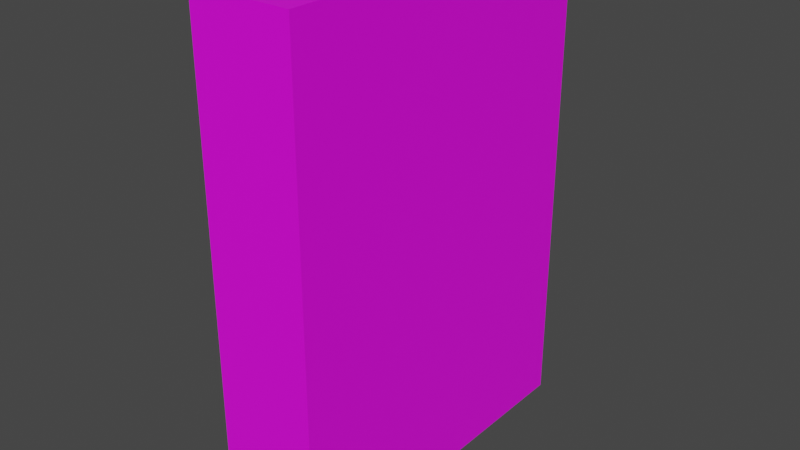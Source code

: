 # Source: book3d.blend  (saved by Blender 3.4.6; exported with 4.5.12 LTS)
import bpy
from mathutils import Matrix  # noqa: F401  (used for matrix-valued properties, if any)

bpy.ops.wm.read_factory_settings(use_empty=True)
scene = bpy.context.scene
scene.name = 'Scene'

# ---- collections
col_collection = bpy.data.collections.new('Collection'); scene.collection.children.link(col_collection)

# ---- images (referenced by path relative to the original .blend; pixels are not part of the script)
import os
ASSET_DIR = os.environ.get("B2B_ASSET_DIR", "")  # directory of the original .blend (textures are referenced by path, not embedded)
HERE = os.path.dirname(os.path.abspath(__file__))  # packed textures are extracted next to this script under _unpacked/

def load_image(name, relpath, width, height, colorspace="sRGB"):
    """Load a texture the original file referenced (path relative to the .blend, or extracted next to this script)."""
    p = next((c for c in (os.path.join(HERE, relpath), os.path.join(ASSET_DIR, relpath)) if relpath and os.path.exists(c)), "")
    if p:
        img = bpy.data.images.load(p, check_existing=True)
        img.name = name
    else:  # same state as the original file: an image datablock whose file is absent (Cycles renders it pink)
        img = bpy.data.images.new(name, width, height)
        img.source = "FILE"
        img.filepath = "//" + (relpath or name)
    img.colorspace_settings.name = colorspace
    return img
img_yz_plane_png = load_image('yz_plane.png', 'yz_plane.png', 1024, 1024, 'sRGB')
img_xz_plane_png = load_image('xz_plane.png', 'xz_plane.png', 1024, 1024, 'sRGB')
img_xy_plane_png = load_image('xy_plane.png', 'xy_plane.png', 1024, 1024, 'sRGB')

# ---- materials (node trees are filled in below, after node groups)
mat_base = bpy.data.materials.new('base')
mat_base.use_transparent_shadow = False
mat_yz = bpy.data.materials.new('yz')
mat_yz.use_transparent_shadow = False
mat_xz = bpy.data.materials.new('xz')
mat_xz.use_transparent_shadow = False
mat_xy = bpy.data.materials.new('xy')
mat_xy.use_transparent_shadow = False

# ---- material node trees
mat_base.use_nodes = True; mat_base.node_tree.nodes.clear()
_N = mat_base.node_tree.nodes; _L = mat_base.node_tree.links
n0 = _N.new('ShaderNodeBsdfPrincipled'); n0.name = 'Principled BSDF'; n0.location = (10, 300)
n0.distribution = 'GGX'
n0.subsurface_method = 'RANDOM_WALK_SKIN'
n0.inputs[0].default_value = (0.0, 0.0, 0.0, 1.0)
n0.inputs[3].default_value = 1.45
n0.inputs[27].default_value = (0.0, 0.0, 0.0, 1.0)
n0.inputs[28].default_value = 1.0
n1 = _N.new('ShaderNodeOutputMaterial'); n1.name = 'Material Output'; n1.location = (300, 300)
_L.new(n0.outputs[0], n1.inputs[0])
n1.is_active_output = True
mat_yz.use_nodes = True; mat_yz.node_tree.nodes.clear()
_N = mat_yz.node_tree.nodes; _L = mat_yz.node_tree.links
n0 = _N.new('ShaderNodeBsdfPrincipled'); n0.name = 'Principled BSDF'; n0.location = (10, 300)
n0.distribution = 'GGX'
n0.subsurface_method = 'RANDOM_WALK_SKIN'
n0.inputs[3].default_value = 1.45
n0.inputs[27].default_value = (0.0, 0.0, 0.0, 1.0)
n0.inputs[28].default_value = 1.0
n1 = _N.new('ShaderNodeOutputMaterial'); n1.name = 'Material Output'; n1.location = (300, 300)
n2 = _N.new('ShaderNodeTexImage'); n2.name = 'Image Texture'; n2.location = (-280, 280)
n2.image = img_yz_plane_png
_L.new(n0.outputs[0], n1.inputs[0])
_L.new(n2.outputs[0], n0.inputs[0])
n1.is_active_output = True
mat_xz.use_nodes = True; mat_xz.node_tree.nodes.clear()
_N = mat_xz.node_tree.nodes; _L = mat_xz.node_tree.links
n0 = _N.new('ShaderNodeBsdfPrincipled'); n0.name = 'Principled BSDF'; n0.location = (10, 300)
n0.distribution = 'GGX'
n0.subsurface_method = 'RANDOM_WALK_SKIN'
n0.inputs[3].default_value = 1.45
n0.inputs[27].default_value = (0.0, 0.0, 0.0, 1.0)
n0.inputs[28].default_value = 1.0
n1 = _N.new('ShaderNodeOutputMaterial'); n1.name = 'Material Output'; n1.location = (300, 300)
n2 = _N.new('ShaderNodeTexImage'); n2.name = 'Image Texture'; n2.location = (-280, 280)
n2.image = img_xz_plane_png
_L.new(n0.outputs[0], n1.inputs[0])
_L.new(n2.outputs[0], n0.inputs[0])
n1.is_active_output = True
mat_xy.use_nodes = True; mat_xy.node_tree.nodes.clear()
_N = mat_xy.node_tree.nodes; _L = mat_xy.node_tree.links
n0 = _N.new('ShaderNodeBsdfPrincipled'); n0.name = 'Principled BSDF'; n0.location = (10, 300)
n0.distribution = 'GGX'
n0.subsurface_method = 'RANDOM_WALK_SKIN'
n0.inputs[3].default_value = 1.45
n0.inputs[27].default_value = (0.0, 0.0, 0.0, 1.0)
n0.inputs[28].default_value = 1.0
n1 = _N.new('ShaderNodeOutputMaterial'); n1.name = 'Material Output'; n1.location = (300, 300)
n2 = _N.new('ShaderNodeTexImage'); n2.name = 'Image Texture'; n2.location = (-280, 280)
n2.image = img_xy_plane_png
_L.new(n0.outputs[0], n1.inputs[0])
_L.new(n2.outputs[0], n0.inputs[0])
n1.is_active_output = True

# ---- world
world_world = bpy.data.worlds.new('World'); scene.world = world_world
world_world.use_nodes = True; world_world.node_tree.nodes.clear()
_N = world_world.node_tree.nodes; _L = world_world.node_tree.links
n0 = _N.new('ShaderNodeOutputWorld'); n0.name = 'World Output'; n0.location = (300, 300)
n1 = _N.new('ShaderNodeBackground'); n1.name = 'Background'; n1.location = (10, 300)
n1.inputs[0].default_value = (0.05088, 0.05088, 0.05088, 1.0)
_L.new(n1.outputs[0], n0.inputs[0])
n0.is_active_output = True
world_world.color = (0.05088, 0.05088, 0.05088)
world_world.use_sun_shadow = False
world_world.sun_shadow_jitter_overblur = 0.0

# ---- meshes
me_book3d = bpy.data.meshes.new('book3D')
me_book3d.from_pydata([(55.0, 190.0, 266.0), (-55.0, 190.0, 266.0), (-55.0, -190.0, 266.0), (55.0, -190.0, 266.0), (55.0, -190.0, -266.0), (55.0, -190.0, 266.0), (-55.0, -190.0, 266.0), (-55.0, -190.0, -266.0), (-55.0, -190.0, -266.0), (-55.0, -190.0, 266.0), (-55.0, 190.0, 266.0), (-55.0, 190.0, -266.0), (-55.0, 190.0, -266.0), (55.0, 190.0, -266.0), (55.0, -190.0, -266.0), (-55.0, -190.0, -266.0), (55.0, 190.0, -266.0), (55.0, 190.0, 266.0), (55.0, -190.0, 266.0), (55.0, -190.0, -266.0), (55.0, 190.0, 266.0)], [], [(0, 1, 2, 3), (4, 5, 6, 7), (8, 9, 10, 11), (12, 13, 14, 15), (16, 17, 18, 19), (11, 10, 20, 13)])
me_book3d.polygons.foreach_set('material_index', [3, 2, 0, 0, 1, 0])
_uv = me_book3d.uv_layers.new(name='UVMap')
_uv.uv.foreach_set('vector', [1.0, -0.003342, 1.0, 0.9786, -6.338e-06, 1.0, 0.01579, 0.003611, 0.9241, 0.03008, 0.9968, 1.001, 0.0921, 1.0, 0.121, 0.02256, 0.3878, 0.0, 0.3878, 0.5428, 0.0, 0.5428, 0.0, 0.0, 0.1122, 0.5429, 0.2245, 0.5429, 0.2245, 0.9306, 0.1122, 0.9306, 0.9463, -0.001433, 0.9401, 0.9999, 0.02134, 0.997, 0.008809, -0.007519, 1.0, 0.0, 1.0, 0.5428, 0.8878, 0.5428, 0.8878, 0.0])
me_book3d.materials.append(mat_base)
me_book3d.materials.append(mat_yz)
me_book3d.materials.append(mat_xz)
me_book3d.materials.append(mat_xy)
me_book3d.update()

# ---- objects
ob_book3d = bpy.data.objects.new('book3D', me_book3d)

# ---- transforms, parenting, visibility, modifiers, constraints
ob_book3d.location = (0.0, 0.0, 0.0)

# ---- collection membership
col_collection.objects.link(ob_book3d)

# ---- scene / render settings (as saved in the file)
scene.frame_start = 1; scene.frame_end = 250; scene.frame_set(1)
scene.render.engine = 'BLENDER_EEVEE_NEXT'
scene.cycles.sampling_pattern = 'TABULATED_SOBOL'
scene.cycles.use_light_tree = False
scene.view_settings.view_transform = 'Filmic'
bpy.context.view_layer.update()

# ---- added for rendering (the .blend has no active camera and no usable light): camera, sun
cam_auto = bpy.data.cameras.new('AutoCamera')
cam_auto.lens = 50.0
cam_auto.sensor_width = 36.0
cam_auto.clip_end = 10765.0
ob_auto_camera = bpy.data.objects.new('AutoCamera', cam_auto)
scene.collection.objects.link(ob_auto_camera)
ob_auto_camera.location = (613.393, -736.071, 490.714)
ob_auto_camera.rotation_euler = (1.09748, -7.21219e-08, 0.694738)
scene.camera = ob_auto_camera
light_auto_sun = bpy.data.lights.new('AutoSun', 'SUN')
light_auto_sun.energy = 3.0
light_auto_sun.angle = 0.0523599
ob_auto_sun = bpy.data.objects.new('AutoSun', light_auto_sun)
scene.collection.objects.link(ob_auto_sun)
ob_auto_sun.rotation_euler = (0.872665, 0.174533, 0.523599)
bpy.context.view_layer.update()
